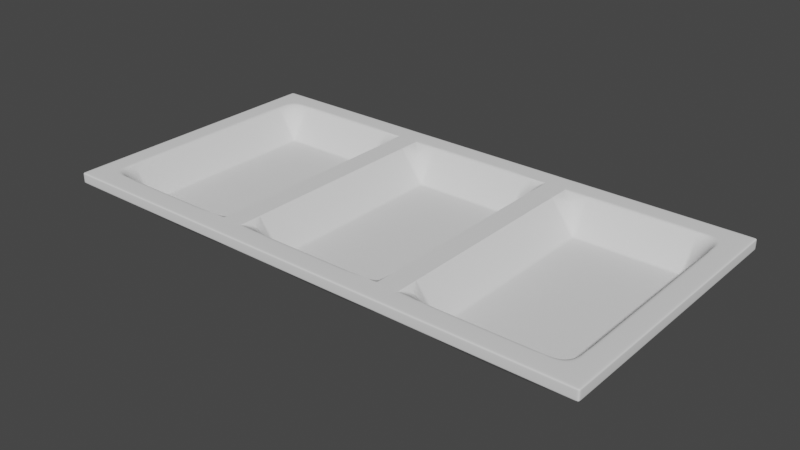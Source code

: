 # Source: Small_components_holder.blend  (saved by Blender 3.4.6; exported with 4.5.12 LTS)
import bpy
from mathutils import Matrix  # noqa: F401  (used for matrix-valued properties, if any)

bpy.ops.wm.read_factory_settings(use_empty=True)
scene = bpy.context.scene
scene.name = 'Scene'

# ---- collections
col_collection = bpy.data.collections.new('Collection'); scene.collection.children.link(col_collection)

# ---- world
world_world = bpy.data.worlds.new('World'); scene.world = world_world
world_world.use_nodes = True; world_world.node_tree.nodes.clear()
_N = world_world.node_tree.nodes; _L = world_world.node_tree.links
n0 = _N.new('ShaderNodeOutputWorld'); n0.name = 'World Output'; n0.location = (300, 300)
n1 = _N.new('ShaderNodeBackground'); n1.name = 'Background'; n1.location = (10, 300)
n1.inputs[0].default_value = (0.05088, 0.05088, 0.05088, 1.0)
_L.new(n1.outputs[0], n0.inputs[0])
n0.is_active_output = True
world_world.color = (0.05088, 0.05088, 0.05088)
world_world.use_sun_shadow = False
world_world.sun_shadow_jitter_overblur = 0.0

# ---- meshes
me_plane = bpy.data.meshes.new('Plane')
me_plane.from_pydata([(0.0, 60.0, 0.0), (0.0, 55.0, 0.0), (0.0, 50.0, 0.0), (0.0, 45.0, 0.0), (0.0, 40.0, 0.0), (0.0, 35.0, 0.0), (0.0, 30.0, 0.0), (0.0, 25.0, 0.0), (0.0, 20.0, 0.0), (0.0, 15.0, 0.0), (0.0, 10.0, 0.0), (0.0, 5.0, 0.0), (5.0, 5.0, 0.0), (5.0, 10.0, 0.0), (5.0, 15.0, 0.0), (5.0, 20.0, 0.0), (5.0, 25.0, 0.0), (5.0, 30.0, 0.0), (5.0, 35.0, 0.0), (5.0, 40.0, 0.0), (5.0, 45.0, 0.0), (5.0, 50.0, 0.0), (5.0, 55.0, 0.0), (5.0, 60.0, 0.0), (10.0, 5.0, 0.0), (10.0, 10.0, -7.5), (10.0, 15.0, -7.5), (10.0, 20.0, -7.5), (10.0, 25.0, -7.5), (10.0, 30.0, -7.5), (10.0, 35.0, -7.5), (10.0, 40.0, -7.5), (10.0, 45.0, -7.5), (10.0, 50.0, -7.5), (10.0, 55.0, -7.5), (10.0, 60.0, 0.0), (15.0, 5.0, 0.0), (15.0, 10.0, -7.5), (15.0, 15.0, -7.5), (15.0, 20.0, -7.5), (15.0, 25.0, -7.5), (15.0, 30.0, -7.5), (15.0, 35.0, -7.5), (15.0, 40.0, -7.5), (15.0, 45.0, -7.5), (15.0, 50.0, -7.5), (15.0, 55.0, -7.5), (15.0, 60.0, 0.0), (20.0, 5.0, 0.0), (20.0, 10.0, -7.5), (20.0, 15.0, -7.5), (20.0, 20.0, -7.5), (20.0, 25.0, -7.5), (20.0, 30.0, -7.5), (20.0, 35.0, -7.5), (20.0, 40.0, -7.5), (20.0, 45.0, -7.5), (20.0, 50.0, -7.5), (20.0, 55.0, -7.5), (20.0, 60.0, 0.0), (25.0, 5.0, 0.0), (25.0, 10.0, -7.5), (25.0, 15.0, -7.5), (25.0, 20.0, -7.5), (25.0, 25.0, -7.5), (25.0, 30.0, -7.5), (25.0, 35.0, -7.5), (25.0, 40.0, -7.5), (25.0, 45.0, -7.5), (25.0, 50.0, -7.5), (25.0, 55.0, -7.5), (25.0, 60.0, 0.0), (30.0, 5.0, 0.0), (30.0, 10.0, -7.5), (30.0, 15.0, -7.5), (30.0, 20.0, -7.5), (30.0, 25.0, -7.5), (30.0, 30.0, -7.5), (30.0, 35.0, -7.5), (30.0, 40.0, -7.5), (30.0, 45.0, -7.5), (30.0, 50.0, -7.5), (30.0, 55.0, -7.5), (30.0, 60.0, 0.0), (35.0, 5.0, 0.0), (35.0, 10.0, -7.5), (35.0, 15.0, -7.5), (35.0, 20.0, -7.5), (35.0, 25.0, -7.5), (35.0, 30.0, -7.5), (35.0, 35.0, -7.5), (35.0, 40.0, -7.5), (35.0, 45.0, -7.5), (35.0, 50.0, -7.5), (35.0, 55.0, -7.5), (35.0, 60.0, 0.0), (40.0, 5.0, 0.0), (40.0, 10.0, 0.0), (40.0, 15.0, 0.0), (40.0, 20.0, 0.0), (40.0, 25.0, 0.0), (40.0, 30.0, 0.0), (40.0, 35.0, 0.0), (40.0, 40.0, 0.0), (40.0, 45.0, 0.0), (40.0, 50.0, 0.0), (40.0, 55.0, 0.0), (40.0, 60.0, 0.0), (45.0, 5.0, 0.0), (45.0, 10.0, 0.0), (45.0, 15.0, 0.0), (45.0, 20.0, 0.0), (45.0, 25.0, 0.0), (45.0, 30.0, 0.0), (45.0, 35.0, 0.0), (45.0, 40.0, 0.0), (45.0, 45.0, 0.0), (45.0, 50.0, 0.0), (45.0, 55.0, 0.0), (45.0, 60.0, 0.0), (0.0, 65.0, 0.0), (5.0, 65.0, 0.0), (10.0, 65.0, 0.0), (15.0, 65.0, 0.0), (20.0, 65.0, 0.0), (25.0, 65.0, 0.0), (30.0, 65.0, 0.0), (35.0, 65.0, 0.0), (40.0, 65.0, 0.0), (45.0, 65.0, 0.0), (0.0, 0.0, 0.0), (5.0, 0.0, 0.0), (10.0, 0.0, 0.0), (15.0, 0.0, 0.0), (20.0, 0.0, 0.0), (25.0, 0.0, 0.0), (30.0, 0.0, 0.0), (35.0, 0.0, 0.0), (40.0, 0.0, 0.0), (45.0, 0.0, 0.0)], [], [(84, 96, 97, 85), (85, 97, 98, 86), (86, 98, 99, 87), (87, 99, 100, 88), (88, 100, 101, 89), (89, 101, 102, 90), (90, 102, 103, 91), (91, 103, 104, 92), (92, 104, 105, 93), (93, 105, 106, 94), (94, 106, 107, 95), (72, 84, 85, 73), (73, 85, 86, 74), (74, 86, 87, 75), (75, 87, 88, 76), (76, 88, 89, 77), (77, 89, 90, 78), (78, 90, 91, 79), (79, 91, 92, 80), (80, 92, 93, 81), (81, 93, 94, 82), (82, 94, 95, 83), (60, 72, 73, 61), (61, 73, 74, 62), (62, 74, 75, 63), (63, 75, 76, 64), (64, 76, 77, 65), (65, 77, 78, 66), (66, 78, 79, 67), (67, 79, 80, 68), (68, 80, 81, 69), (69, 81, 82, 70), (70, 82, 83, 71), (48, 60, 61, 49), (49, 61, 62, 50), (50, 62, 63, 51), (51, 63, 64, 52), (52, 64, 65, 53), (53, 65, 66, 54), (54, 66, 67, 55), (55, 67, 68, 56), (56, 68, 69, 57), (57, 69, 70, 58), (58, 70, 71, 59), (36, 48, 49, 37), (37, 49, 50, 38), (38, 50, 51, 39), (39, 51, 52, 40), (40, 52, 53, 41), (41, 53, 54, 42), (42, 54, 55, 43), (43, 55, 56, 44), (44, 56, 57, 45), (45, 57, 58, 46), (46, 58, 59, 47), (24, 36, 37, 25), (25, 37, 38, 26), (26, 38, 39, 27), (27, 39, 40, 28), (28, 40, 41, 29), (29, 41, 42, 30), (30, 42, 43, 31), (31, 43, 44, 32), (32, 44, 45, 33), (33, 45, 46, 34), (34, 46, 47, 35), (12, 24, 25, 13), (13, 25, 26, 14), (14, 26, 27, 15), (15, 27, 28, 16), (16, 28, 29, 17), (17, 29, 30, 18), (18, 30, 31, 19), (19, 31, 32, 20), (20, 32, 33, 21), (21, 33, 34, 22), (22, 34, 35, 23), (11, 12, 13, 10), (10, 13, 14, 9), (9, 14, 15, 8), (8, 15, 16, 7), (7, 16, 17, 6), (6, 17, 18, 5), (5, 18, 19, 4), (4, 19, 20, 3), (3, 20, 21, 2), (2, 21, 22, 1), (1, 22, 23, 0), (100, 99, 111, 112), (101, 100, 112, 113), (102, 101, 113, 114), (103, 102, 114, 115), (104, 103, 115, 116), (97, 96, 108, 109), (105, 104, 116, 117), (98, 97, 109, 110), (106, 105, 117, 118), (99, 98, 110, 111), (107, 106, 118, 119), (83, 95, 127, 126), (59, 71, 125, 124), (35, 47, 123, 122), (0, 23, 121, 120), (95, 107, 128, 127), (71, 83, 126, 125), (47, 59, 124, 123), (23, 35, 122, 121), (107, 119, 129, 128), (96, 84, 137, 138), (72, 60, 135, 136), (48, 36, 133, 134), (24, 12, 131, 132), (108, 96, 138, 139), (84, 72, 136, 137), (60, 48, 134, 135), (36, 24, 132, 133), (12, 11, 130, 131)])
_uv = me_plane.uv_layers.new(name='UVMap')
_uv.uv.foreach_set('vector', [0.7778, 0.07692, 0.8889, 0.07692, 0.8889, 0.1538, 0.7778, 0.1538, 0.7778, 0.1538, 0.8889, 0.1538, 0.8889, 0.2308, 0.7778, 0.2308, 0.7778, 0.2308, 0.8889, 0.2308, 0.8889, 0.3077, 0.7778, 0.3077, 0.7778, 0.3077, 0.8889, 0.3077, 0.8889, 0.3846, 0.7778, 0.3846, 0.7778, 0.3846, 0.8889, 0.3846, 0.8889, 0.4615, 0.7778, 0.4615, 0.7778, 0.4615, 0.8889, 0.4615, 0.8889, 0.5385, 0.7778, 0.5385, 0.7778, 0.5385, 0.8889, 0.5385, 0.8889, 0.6154, 0.7778, 0.6154, 0.7778, 0.6154, 0.8889, 0.6154, 0.8889, 0.6923, 0.7778, 0.6923, 0.7778, 0.6923, 0.8889, 0.6923, 0.8889, 0.7692, 0.7778, 0.7692, 0.7778, 0.7692, 0.8889, 0.7692, 0.8889, 0.8462, 0.7778, 0.8462, 0.7778, 0.8462, 0.8889, 0.8462, 0.8889, 0.9231, 0.7778, 0.9231, 0.6667, 0.07692, 0.7778, 0.07692, 0.7778, 0.1538, 0.6667, 0.1538, 0.6667, 0.1538, 0.7778, 0.1538, 0.7778, 0.2308, 0.6667, 0.2308, 0.6667, 0.2308, 0.7778, 0.2308, 0.7778, 0.3077, 0.6667, 0.3077, 0.6667, 0.3077, 0.7778, 0.3077, 0.7778, 0.3846, 0.6667, 0.3846, 0.6667, 0.3846, 0.7778, 0.3846, 0.7778, 0.4615, 0.6667, 0.4615, 0.6667, 0.4615, 0.7778, 0.4615, 0.7778, 0.5385, 0.6667, 0.5385, 0.6667, 0.5385, 0.7778, 0.5385, 0.7778, 0.6154, 0.6667, 0.6154, 0.6667, 0.6154, 0.7778, 0.6154, 0.7778, 0.6923, 0.6667, 0.6923, 0.6667, 0.6923, 0.7778, 0.6923, 0.7778, 0.7692, 0.6667, 0.7692, 0.6667, 0.7692, 0.7778, 0.7692, 0.7778, 0.8462, 0.6667, 0.8462, 0.6667, 0.8462, 0.7778, 0.8462, 0.7778, 0.9231, 0.6667, 0.9231, 0.5556, 0.07692, 0.6667, 0.07692, 0.6667, 0.1538, 0.5556, 0.1538, 0.5556, 0.1538, 0.6667, 0.1538, 0.6667, 0.2308, 0.5556, 0.2308, 0.5556, 0.2308, 0.6667, 0.2308, 0.6667, 0.3077, 0.5556, 0.3077, 0.5556, 0.3077, 0.6667, 0.3077, 0.6667, 0.3846, 0.5556, 0.3846, 0.5556, 0.3846, 0.6667, 0.3846, 0.6667, 0.4615, 0.5556, 0.4615, 0.5556, 0.4615, 0.6667, 0.4615, 0.6667, 0.5385, 0.5556, 0.5385, 0.5556, 0.5385, 0.6667, 0.5385, 0.6667, 0.6154, 0.5556, 0.6154, 0.5556, 0.6154, 0.6667, 0.6154, 0.6667, 0.6923, 0.5556, 0.6923, 0.5556, 0.6923, 0.6667, 0.6923, 0.6667, 0.7692, 0.5556, 0.7692, 0.5556, 0.7692, 0.6667, 0.7692, 0.6667, 0.8462, 0.5556, 0.8462, 0.5556, 0.8462, 0.6667, 0.8462, 0.6667, 0.9231, 0.5556, 0.9231, 0.4444, 0.07692, 0.5556, 0.07692, 0.5556, 0.1538, 0.4444, 0.1538, 0.4444, 0.1538, 0.5556, 0.1538, 0.5556, 0.2308, 0.4444, 0.2308, 0.4444, 0.2308, 0.5556, 0.2308, 0.5556, 0.3077, 0.4444, 0.3077, 0.4444, 0.3077, 0.5556, 0.3077, 0.5556, 0.3846, 0.4444, 0.3846, 0.4444, 0.3846, 0.5556, 0.3846, 0.5556, 0.4615, 0.4444, 0.4615, 0.4444, 0.4615, 0.5556, 0.4615, 0.5556, 0.5385, 0.4444, 0.5385, 0.4444, 0.5385, 0.5556, 0.5385, 0.5556, 0.6154, 0.4444, 0.6154, 0.4444, 0.6154, 0.5556, 0.6154, 0.5556, 0.6923, 0.4444, 0.6923, 0.4444, 0.6923, 0.5556, 0.6923, 0.5556, 0.7692, 0.4444, 0.7692, 0.4444, 0.7692, 0.5556, 0.7692, 0.5556, 0.8462, 0.4444, 0.8462, 0.4444, 0.8462, 0.5556, 0.8462, 0.5556, 0.9231, 0.4444, 0.9231, 0.3333, 0.07692, 0.4444, 0.07692, 0.4444, 0.1538, 0.3333, 0.1538, 0.3333, 0.1538, 0.4444, 0.1538, 0.4444, 0.2308, 0.3333, 0.2308, 0.3333, 0.2308, 0.4444, 0.2308, 0.4444, 0.3077, 0.3333, 0.3077, 0.3333, 0.3077, 0.4444, 0.3077, 0.4444, 0.3846, 0.3333, 0.3846, 0.3333, 0.3846, 0.4444, 0.3846, 0.4444, 0.4615, 0.3333, 0.4615, 0.3333, 0.4615, 0.4444, 0.4615, 0.4444, 0.5385, 0.3333, 0.5385, 0.3333, 0.5385, 0.4444, 0.5385, 0.4444, 0.6154, 0.3333, 0.6154, 0.3333, 0.6154, 0.4444, 0.6154, 0.4444, 0.6923, 0.3333, 0.6923, 0.3333, 0.6923, 0.4444, 0.6923, 0.4444, 0.7692, 0.3333, 0.7692, 0.3333, 0.7692, 0.4444, 0.7692, 0.4444, 0.8462, 0.3333, 0.8462, 0.3333, 0.8462, 0.4444, 0.8462, 0.4444, 0.9231, 0.3333, 0.9231, 0.2222, 0.07692, 0.3333, 0.07692, 0.3333, 0.1538, 0.2222, 0.1538, 0.2222, 0.1538, 0.3333, 0.1538, 0.3333, 0.2308, 0.2222, 0.2308, 0.2222, 0.2308, 0.3333, 0.2308, 0.3333, 0.3077, 0.2222, 0.3077, 0.2222, 0.3077, 0.3333, 0.3077, 0.3333, 0.3846, 0.2222, 0.3846, 0.2222, 0.3846, 0.3333, 0.3846, 0.3333, 0.4615, 0.2222, 0.4615, 0.2222, 0.4615, 0.3333, 0.4615, 0.3333, 0.5385, 0.2222, 0.5385, 0.2222, 0.5385, 0.3333, 0.5385, 0.3333, 0.6154, 0.2222, 0.6154, 0.2222, 0.6154, 0.3333, 0.6154, 0.3333, 0.6923, 0.2222, 0.6923, 0.2222, 0.6923, 0.3333, 0.6923, 0.3333, 0.7692, 0.2222, 0.7692, 0.2222, 0.7692, 0.3333, 0.7692, 0.3333, 0.8462, 0.2222, 0.8462, 0.2222, 0.8462, 0.3333, 0.8462, 0.3333, 0.9231, 0.2222, 0.9231, 0.1111, 0.07692, 0.2222, 0.07692, 0.2222, 0.1538, 0.1111, 0.1538, 0.1111, 0.1538, 0.2222, 0.1538, 0.2222, 0.2308, 0.1111, 0.2308, 0.1111, 0.2308, 0.2222, 0.2308, 0.2222, 0.3077, 0.1111, 0.3077, 0.1111, 0.3077, 0.2222, 0.3077, 0.2222, 0.3846, 0.1111, 0.3846, 0.1111, 0.3846, 0.2222, 0.3846, 0.2222, 0.4615, 0.1111, 0.4615, 0.1111, 0.4615, 0.2222, 0.4615, 0.2222, 0.5385, 0.1111, 0.5385, 0.1111, 0.5385, 0.2222, 0.5385, 0.2222, 0.6154, 0.1111, 0.6154, 0.1111, 0.6154, 0.2222, 0.6154, 0.2222, 0.6923, 0.1111, 0.6923, 0.1111, 0.6923, 0.2222, 0.6923, 0.2222, 0.7692, 0.1111, 0.7692, 0.1111, 0.7692, 0.2222, 0.7692, 0.2222, 0.8462, 0.1111, 0.8462, 0.1111, 0.8462, 0.2222, 0.8462, 0.2222, 0.9231, 0.1111, 0.9231, 0.0, 0.07692, 0.1111, 0.07692, 0.1111, 0.1538, 0.0, 0.1538, 0.0, 0.1538, 0.1111, 0.1538, 0.1111, 0.2308, 0.0, 0.2308, 0.0, 0.2308, 0.1111, 0.2308, 0.1111, 0.3077, 0.0, 0.3077, 0.0, 0.3077, 0.1111, 0.3077, 0.1111, 0.3846, 0.0, 0.3846, 0.0, 0.3846, 0.1111, 0.3846, 0.1111, 0.4615, 0.0, 0.4615, 0.0, 0.4615, 0.1111, 0.4615, 0.1111, 0.5385, 0.0, 0.5385, 0.0, 0.5385, 0.1111, 0.5385, 0.1111, 0.6154, 0.0, 0.6154, 0.0, 0.6154, 0.1111, 0.6154, 0.1111, 0.6923, 0.0, 0.6923, 0.0, 0.6923, 0.1111, 0.6923, 0.1111, 0.7692, 0.0, 0.7692, 0.0, 0.7692, 0.1111, 0.7692, 0.1111, 0.8462, 0.0, 0.8462, 0.0, 0.8462, 0.1111, 0.8462, 0.1111, 0.9231, 0.0, 0.9231, 0.8889, 0.3846, 0.8889, 0.3077, 0.8889, 0.3077, 0.8889, 0.3846, 0.8889, 0.4615, 0.8889, 0.3846, 0.8889, 0.3846, 0.8889, 0.4615, 0.8889, 0.5385, 0.8889, 0.4615, 0.8889, 0.4615, 0.8889, 0.5385, 0.8889, 0.6154, 0.8889, 0.5385, 0.8889, 0.5385, 0.8889, 0.6154, 0.8889, 0.6923, 0.8889, 0.6154, 0.8889, 0.6154, 0.8889, 0.6923, 0.8889, 0.1538, 0.8889, 0.07692, 0.8889, 0.07692, 0.8889, 0.1538, 0.8889, 0.7692, 0.8889, 0.6923, 0.8889, 0.6923, 0.8889, 0.7692, 0.8889, 0.2308, 0.8889, 0.1538, 0.8889, 0.1538, 0.8889, 0.2308, 0.8889, 0.8462, 0.8889, 0.7692, 0.8889, 0.7692, 0.8889, 0.8462, 0.8889, 0.3077, 0.8889, 0.2308, 0.8889, 0.2308, 0.8889, 0.3077, 0.8889, 0.9231, 0.8889, 0.8462, 0.8889, 0.8462, 0.8889, 0.9231, 0.6667, 0.9231, 0.7778, 0.9231, 0.7778, 0.9231, 0.6667, 0.9231, 0.4444, 0.9231, 0.5556, 0.9231, 0.5556, 0.9231, 0.4444, 0.9231, 0.2222, 0.9231, 0.3333, 0.9231, 0.3333, 0.9231, 0.2222, 0.9231, 0.0, 0.9231, 0.1111, 0.9231, 0.1111, 0.9231, 0.0, 0.9231, 0.7778, 0.9231, 0.8889, 0.9231, 0.8889, 0.9231, 0.7778, 0.9231, 0.5556, 0.9231, 0.6667, 0.9231, 0.6667, 0.9231, 0.5556, 0.9231, 0.3333, 0.9231, 0.4444, 0.9231, 0.4444, 0.9231, 0.3333, 0.9231, 0.1111, 0.9231, 0.2222, 0.9231, 0.2222, 0.9231, 0.1111, 0.9231, 0.8889, 0.9231, 0.8889, 0.9231, 0.8889, 0.9231, 0.8889, 0.9231, 0.8889, 0.07692, 0.7778, 0.07692, 0.7778, 0.07692, 0.8889, 0.07692, 0.6667, 0.07692, 0.5556, 0.07692, 0.5556, 0.07692, 0.6667, 0.07692, 0.4444, 0.07692, 0.3333, 0.07692, 0.3333, 0.07692, 0.4444, 0.07692, 0.2222, 0.07692, 0.1111, 0.07692, 0.1111, 0.07692, 0.2222, 0.07692, 0.8889, 0.07692, 0.8889, 0.07692, 0.8889, 0.07692, 0.8889, 0.07692, 0.7778, 0.07692, 0.6667, 0.07692, 0.6667, 0.07692, 0.7778, 0.07692, 0.5556, 0.07692, 0.4444, 0.07692, 0.4444, 0.07692, 0.5556, 0.07692, 0.3333, 0.07692, 0.2222, 0.07692, 0.2222, 0.07692, 0.3333, 0.07692, 0.1111, 0.07692, 0.0, 0.07692, 0.0, 0.07692, 0.1111, 0.07692])
me_plane.update()

# ---- objects
ob_plane = bpy.data.objects.new('Plane', me_plane)

# ---- transforms, parenting, visibility, modifiers, constraints
ob_plane.location = (0.0, 0.0, 0.0)
_m = ob_plane.modifiers.new('Solidify', 'SOLIDIFY')
_m.thickness = 2.5
_m.use_even_offset = True
_m = ob_plane.modifiers.new('Array', 'ARRAY')
_m.count = 3
_m.relative_offset_displace = (0.9, 0.0, 0.0)
_m.use_merge_vertices = True
_m.merge_threshold = 1.0
_m = ob_plane.modifiers.new('Bevel', 'BEVEL')
_m = ob_plane.modifiers.new('Subdivision', 'SUBSURF')
_m.levels = 3
_m.render_levels = 3

# ---- collection membership
col_collection.objects.link(ob_plane)

# ---- scene / render settings (as saved in the file)
scene.frame_start = 1; scene.frame_end = 250; scene.frame_set(1)
scene.render.engine = 'BLENDER_EEVEE_NEXT'
scene.cycles.use_denoising = False
scene.cycles.sampling_pattern = 'TABULATED_SOBOL'
scene.cycles.use_light_tree = False
scene.view_settings.view_transform = 'Filmic'
scene.unit_settings.scale_length = 0.001
bpy.context.view_layer.update()

# ---- added for rendering (the .blend has no active camera and no usable light): camera, sun
cam_auto = bpy.data.cameras.new('AutoCamera')
cam_auto.lens = 50.0
cam_auto.sensor_width = 36.0
cam_auto.clip_end = 2307.88
ob_auto_camera = bpy.data.objects.new('AutoCamera', cam_auto)
scene.collection.objects.link(ob_auto_camera)
ob_auto_camera.location = (194.504, -125.304, 100.212)
ob_auto_camera.rotation_euler = (1.09748, -7.21219e-08, 0.694738)
scene.camera = ob_auto_camera
light_auto_sun = bpy.data.lights.new('AutoSun', 'SUN')
light_auto_sun.energy = 3.0
light_auto_sun.angle = 0.0523599
ob_auto_sun = bpy.data.objects.new('AutoSun', light_auto_sun)
scene.collection.objects.link(ob_auto_sun)
ob_auto_sun.rotation_euler = (0.872665, 0.174533, 0.523599)
bpy.context.view_layer.update()
